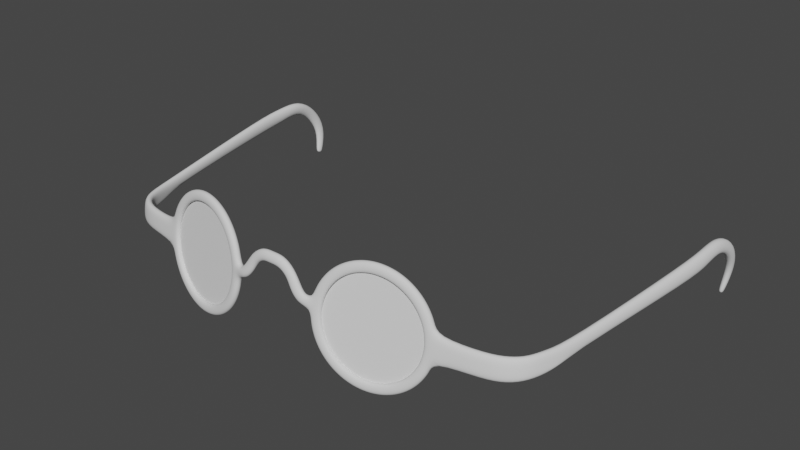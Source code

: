 # Source: glasses_face.blend  (saved by Blender 2.83.18; exported with 4.5.12 LTS)
import bpy
from mathutils import Matrix  # noqa: F401  (used for matrix-valued properties, if any)

bpy.ops.wm.read_factory_settings(use_empty=True)
scene = bpy.context.scene
scene.name = 'Scene'

# ---- collections
col_collection = bpy.data.collections.new('Collection'); scene.collection.children.link(col_collection)

# ---- world
world_world = bpy.data.worlds.new('World'); scene.world = world_world
world_world.use_nodes = True; world_world.node_tree.nodes.clear()
_N = world_world.node_tree.nodes; _L = world_world.node_tree.links
n0 = _N.new('ShaderNodeOutputWorld'); n0.name = 'World Output'; n0.location = (300, 300)
n1 = _N.new('ShaderNodeBackground'); n1.name = 'Background'; n1.location = (10, 300)
n1.inputs[0].default_value = (0.05088, 0.05088, 0.05088, 1.0)
_L.new(n1.outputs[0], n0.inputs[0])
n0.is_active_output = True
world_world.color = (0.05088, 0.05088, 0.05088)
world_world.use_sun_shadow = False
world_world.sun_shadow_jitter_overblur = 0.0

# ---- meshes
me_cube = bpy.data.meshes.new('Cube')
me_cube.from_pydata([(-4.816, -6.776, 8.037), (-4.716, -6.754, 8.375), (-4.553, -6.747, 8.688), (-4.334, -6.756, 8.964), (-4.067, -6.78, 9.194), (-3.762, -6.819, 9.367), (-3.43, -6.871, 9.478), (-3.086, -6.935, 9.521), (-4.849, -6.814, 7.687), (-4.814, -6.864, 7.34), (-4.713, -6.926, 7.007), (-4.549, -6.997, 6.703), (-4.329, -7.074, 6.438), (-4.061, -7.155, 6.223), (-3.755, -7.235, 6.066), (-3.424, -7.313, 5.973), (-3.079, -7.385, 5.947), (-2.734, -7.448, 5.991), (-2.403, -7.5, 6.101), (-2.098, -7.539, 6.275), (-1.831, -7.564, 6.504), (-1.611, -7.573, 6.781), (-1.449, -7.566, 7.094), (-1.349, -7.543, 7.432), (-1.316, -7.506, 7.781), (-1.35, -7.455, 8.129), (-1.451, -7.393, 8.461), (-1.615, -7.322, 8.766), (-1.835, -7.245, 9.031), (-2.104, -7.165, 9.246), (-2.409, -7.084, 9.403), (-2.741, -7.006, 9.496), (-4.507, -6.845, 7.983), (-4.424, -6.826, 8.26), (-4.291, -6.82, 8.518), (-4.111, -6.828, 8.745), (-3.891, -6.848, 8.934), (-3.64, -6.88, 9.076), (-3.368, -6.923, 9.167), (-3.085, -6.975, 9.202), (-4.534, -6.875, 7.696), (-4.505, -6.917, 7.41), (-4.422, -6.968, 7.137), (-4.288, -7.026, 6.887), (-4.107, -7.089, 6.669), (-3.886, -7.156, 6.492), (-3.635, -7.222, 6.363), (-3.363, -7.286, 6.287), (-3.079, -7.345, 6.266), (-2.796, -7.397, 6.302), (-2.524, -7.439, 6.393), (-2.273, -7.472, 6.535), (-2.054, -7.492, 6.723), (-1.874, -7.499, 6.951), (-1.74, -7.493, 7.208), (-1.658, -7.475, 7.486), (-1.631, -7.444, 7.773), (-1.659, -7.403, 8.059), (-1.742, -7.352, 8.332), (-1.877, -7.293, 8.582), (-2.058, -7.23, 8.8), (-2.278, -7.164, 8.976), (-2.529, -7.098, 9.105), (-2.802, -7.034, 9.182), (-4.769, -6.544, 8.008), (-4.67, -6.522, 8.345), (-4.507, -6.515, 8.659), (-4.288, -6.524, 8.935), (-4.02, -6.548, 9.165), (-3.715, -6.587, 9.338), (-3.384, -6.639, 9.448), (-3.039, -6.703, 9.492), (-4.803, -6.582, 7.658), (-4.768, -6.632, 7.31), (-4.667, -6.694, 6.978), (-4.503, -6.765, 6.673), (-4.283, -6.842, 6.408), (-4.015, -6.923, 6.193), (-3.709, -7.003, 6.036), (-3.377, -7.081, 5.944), (-3.033, -7.153, 5.918), (-2.688, -7.216, 5.962), (-2.357, -7.268, 6.072), (-2.052, -7.307, 6.246), (-1.784, -7.332, 6.475), (-1.565, -7.341, 6.752), (-1.402, -7.334, 7.065), (-1.303, -7.311, 7.403), (-1.269, -7.274, 7.752), (-1.304, -7.223, 8.1), (-1.405, -7.161, 8.432), (-1.569, -7.091, 8.737), (-1.789, -7.013, 9.002), (-2.057, -6.933, 9.217), (-2.363, -6.852, 9.374), (-2.695, -6.775, 9.467), (-4.46, -6.613, 7.954), (-4.378, -6.594, 8.231), (-4.245, -6.589, 8.489), (-4.064, -6.596, 8.716), (-3.845, -6.616, 8.904), (-3.594, -6.648, 9.047), (-3.322, -6.691, 9.138), (-3.039, -6.743, 9.173), (-4.488, -6.643, 7.667), (-4.459, -6.685, 7.381), (-4.376, -6.736, 7.108), (-4.241, -6.794, 6.857), (-4.06, -6.857, 6.64), (-3.84, -6.924, 6.463), (-3.589, -6.99, 6.334), (-3.316, -7.054, 6.258), (-3.033, -7.113, 6.237), (-2.75, -7.165, 6.273), (-2.478, -7.208, 6.364), (-2.227, -7.24, 6.506), (-2.008, -7.26, 6.694), (-1.827, -7.267, 6.922), (-1.694, -7.261, 7.179), (-1.612, -7.243, 7.457), (-1.584, -7.212, 7.744), (-1.613, -7.171, 8.029), (-1.696, -7.12, 8.303), (-1.831, -7.062, 8.553), (-2.012, -6.998, 8.771), (-2.232, -6.932, 8.947), (-2.483, -6.866, 9.076), (-2.756, -6.802, 9.153), (-6.12, -6.647, 7.287), (-6.155, -6.596, 7.635), (-6.121, -6.559, 7.984), (-6.074, -6.415, 7.258), (-6.108, -6.364, 7.606), (-6.075, -6.327, 7.955), (-6.664, -6.394, 7.281), (-6.683, -6.335, 7.628), (-6.64, -6.309, 7.978), (-6.554, -6.185, 7.252), (-6.572, -6.126, 7.599), (-6.53, -6.1, 7.949), (-7.041, -6.043, 7.332), (-7.035, -5.981, 7.624), (-6.986, -5.972, 7.973), (-6.864, -5.885, 7.311), (-6.859, -5.824, 7.595), (-6.81, -5.814, 7.944), (-7.274, -5.407, 7.38), (-7.244, -5.356, 7.619), (-7.197, -5.373, 7.968), (-7.044, -5.364, 7.334), (-7.011, -5.314, 7.59), (-6.964, -5.332, 7.939), (-7.435, -4.724, 7.604), (-7.389, -4.741, 7.953), (-7.203, -4.683, 7.574), (-7.156, -4.7, 7.924), (-8.208, -0.009261, 7.837), (-8.147, -0.04357, 8.413), (-7.876, -0.001941, 7.796), (-7.814, -0.03625, 8.372), (-8.238, 1.48, 8.077), (-8.157, 1.713, 8.508), (-7.909, 1.477, 8.017), (-7.827, 1.71, 8.447), (-8.27, 2.169, 7.76), (-8.198, 2.544, 7.972), (-7.982, 2.149, 7.696), (-7.91, 2.525, 7.909), (-8.163, 2.643, 7.021), (-8.133, 2.996, 7.105), (-7.919, 2.618, 7.042), (-7.89, 2.97, 7.127), (-8.05, 2.477, 6.352), (-7.998, 2.733, 6.298), (-7.873, 2.446, 6.372), (-7.821, 2.702, 6.319), (-7.99, 2.505, 6.242), (-7.962, 2.645, 6.212), (-7.894, 2.488, 6.253), (-7.865, 2.628, 6.223), (-0.9627, -7.591, 7.842), (-1.165, -7.541, 8.127), (-0.9081, -7.359, 7.84), (-1.11, -7.309, 8.125), (-0.6875, -7.573, 8.176), (-1.005, -7.503, 8.314), (-0.6362, -7.375, 8.181), (-0.9528, -7.27, 8.316), (-0.5518, -7.536, 8.45), (-0.7519, -7.47, 8.737), (-0.5342, -7.3, 8.423), (-0.694, -7.241, 8.709), (-0.2914, -7.546, 8.656), (-0.3601, -7.473, 8.995), (-0.2798, -7.313, 8.608), (-0.3485, -7.24, 8.947), (0.9226, -7.591, 8.64), (0.916, -7.5, 8.981), (0.9308, -7.361, 8.579), (0.9242, -7.27, 8.921), (-7.821, 0.837, 8.409), (-8.152, 0.8349, 8.46), (-7.892, 0.7376, 7.864), (-8.223, 0.7355, 7.915), (-2.773, -7.281, 6.287), (-3.056, -7.229, 6.252), (-2.501, -7.324, 6.378), (-2.25, -7.356, 6.52), (-2.031, -7.376, 6.709), (-1.851, -7.383, 6.936), (-1.717, -7.377, 7.194), (-1.635, -7.359, 7.471), (-1.608, -7.328, 7.758), (-1.636, -7.287, 8.044), (-1.719, -7.236, 8.317), (-1.854, -7.177, 8.567), (-4.084, -6.973, 6.654), (-4.265, -6.91, 6.872), (-2.035, -7.114, 8.785), (-4.399, -6.852, 7.122), (-2.255, -7.048, 8.962), (-4.482, -6.801, 7.395), (-4.511, -6.759, 7.681), (-2.506, -6.982, 9.091), (-4.483, -6.729, 7.968), (-4.401, -6.71, 8.246), (-2.779, -6.918, 9.167), (-4.268, -6.704, 8.503), (-3.062, -6.859, 9.188), (-4.088, -6.712, 8.731), (-3.345, -6.807, 9.152), (-3.868, -6.732, 8.919), (-3.617, -6.764, 9.061), (-3.863, -7.04, 6.478), (-3.612, -7.106, 6.349), (-3.34, -7.17, 6.272)], [], [(2, 34, 35, 3), (1, 33, 34, 2), (18, 50, 49, 17), (19, 51, 50, 18), (20, 52, 51, 19), (7, 39, 63, 31), (6, 38, 39, 7), (21, 53, 52, 20), (3, 35, 36, 4), (22, 54, 53, 21), (5, 37, 38, 6), (23, 55, 54, 22), (4, 36, 37, 5), (24, 56, 55, 23), (10, 42, 41, 9), (25, 57, 56, 24), (8, 40, 32, 0), (26, 58, 57, 25), (13, 45, 44, 12), (27, 59, 58, 26), (14, 46, 45, 13), (12, 44, 43, 11), (28, 60, 59, 27), (15, 47, 46, 14), (11, 43, 42, 10), (29, 61, 60, 28), (16, 48, 47, 15), (9, 41, 40, 8), (30, 62, 61, 29), (17, 49, 48, 16), (0, 32, 33, 1), (31, 63, 62, 30), (66, 67, 99, 98), (65, 66, 98, 97), (82, 81, 113, 114), (83, 82, 114, 115), (84, 83, 115, 116), (71, 95, 127, 103), (70, 71, 103, 102), (85, 84, 116, 117), (67, 68, 100, 99), (86, 85, 117, 118), (69, 70, 102, 101), (87, 86, 118, 119), (68, 69, 101, 100), (88, 87, 119, 120), (74, 73, 105, 106), (89, 88, 120, 121), (72, 64, 96, 104), (90, 89, 121, 122), (77, 76, 108, 109), (91, 90, 122, 123), (78, 77, 109, 110), (76, 75, 107, 108), (92, 91, 123, 124), (79, 78, 110, 111), (75, 74, 106, 107), (93, 92, 124, 125), (80, 79, 111, 112), (73, 72, 104, 105), (94, 93, 125, 126), (81, 80, 112, 113), (64, 65, 97, 96), (95, 94, 126, 127), (205, 204, 113, 112), (23, 22, 86, 87), (204, 206, 114, 113), (24, 23, 87, 88), (206, 207, 115, 114), (89, 25, 181, 183), (207, 208, 116, 115), (26, 25, 89, 90), (208, 209, 117, 116), (27, 26, 90, 91), (12, 11, 75, 76), (209, 210, 118, 117), (28, 27, 91, 92), (11, 10, 74, 75), (210, 211, 119, 118), (29, 28, 92, 93), (72, 73, 131, 132), (211, 212, 120, 119), (30, 29, 93, 94), (0, 1, 65, 64), (212, 213, 121, 120), (31, 30, 94, 95), (1, 2, 66, 65), (213, 214, 122, 121), (7, 31, 95, 71), (2, 3, 67, 66), (214, 215, 123, 122), (217, 216, 108, 107), (6, 7, 71, 70), (215, 218, 124, 123), (219, 217, 107, 106), (3, 4, 68, 67), (218, 220, 125, 124), (222, 221, 105, 104), (5, 6, 70, 69), (220, 223, 126, 125), (225, 224, 96, 97), (4, 5, 69, 68), (223, 226, 127, 126), (227, 225, 97, 98), (10, 9, 73, 74), (226, 228, 103, 127), (229, 227, 98, 99), (73, 9, 128, 131), (228, 230, 102, 103), (13, 12, 76, 77), (231, 229, 99, 100), (14, 13, 77, 78), (230, 232, 101, 102), (15, 14, 78, 79), (232, 231, 100, 101), (16, 15, 79, 80), (221, 219, 106, 105), (17, 16, 80, 81), (224, 222, 104, 96), (18, 17, 81, 82), (216, 233, 109, 108), (19, 18, 82, 83), (233, 234, 110, 109), (20, 19, 83, 84), (234, 235, 111, 110), (21, 20, 84, 85), (235, 205, 112, 111), (22, 21, 85, 86), (131, 128, 134, 137), (128, 129, 135, 134), (64, 72, 132, 133), (9, 8, 129, 128), (8, 0, 130, 129), (0, 64, 133, 130), (138, 137, 143, 144), (136, 139, 145, 142), (133, 132, 138, 139), (129, 130, 136, 135), (130, 133, 139, 136), (132, 131, 137, 138), (145, 144, 150, 151), (143, 140, 146, 149), (134, 135, 141, 140), (137, 134, 140, 143), (139, 138, 144, 145), (135, 136, 142, 141), (147, 152, 146), (148, 151, 155, 153), (141, 142, 148, 147), (142, 145, 151, 148), (144, 143, 149, 150), (140, 141, 147, 146), (153, 155, 159, 157), (149, 146, 152, 154), (151, 150, 154, 155), (147, 148, 153, 152), (150, 149, 154), (201, 200, 163, 161), (155, 154, 158, 159), (154, 152, 156, 158), (152, 153, 157, 156), (163, 162, 166, 167), (200, 202, 162, 163), (202, 203, 160, 162), (203, 201, 161, 160), (166, 164, 168, 170), (162, 160, 164, 166), (160, 161, 165, 164), (161, 163, 167, 165), (169, 171, 175, 173), (164, 165, 169, 168), (165, 167, 171, 169), (167, 166, 170, 171), (174, 172, 176, 178), (171, 170, 174, 175), (170, 168, 172, 174), (168, 169, 173, 172), (176, 177, 179, 178), (172, 173, 177, 176), (173, 175, 179, 177), (175, 174, 178, 179), (183, 181, 185, 187), (88, 89, 183, 182), (24, 88, 182, 180), (25, 24, 180, 181), (184, 186, 190, 188), (182, 183, 187, 186), (180, 182, 186, 184), (181, 180, 184, 185), (189, 188, 192, 193), (185, 184, 188, 189), (187, 185, 189, 191), (186, 187, 191, 190), (195, 193, 197, 199), (191, 189, 193, 195), (190, 191, 195, 194), (188, 190, 194, 192), (197, 196, 198, 199), (194, 195, 199, 198), (192, 194, 198, 196), (193, 192, 196, 197), (156, 157, 201, 203), (158, 156, 203, 202), (159, 158, 202, 200), (157, 159, 200, 201), (47, 48, 205, 235), (46, 47, 235, 234), (45, 46, 234, 233), (44, 45, 233, 216), (32, 40, 222, 224), (41, 42, 219, 221), (37, 36, 231, 232), (38, 37, 232, 230), (36, 35, 229, 231), (39, 38, 230, 228), (35, 34, 227, 229), (63, 39, 228, 226), (34, 33, 225, 227), (62, 63, 226, 223), (33, 32, 224, 225), (61, 62, 223, 220), (40, 41, 221, 222), (60, 61, 220, 218), (42, 43, 217, 219), (59, 60, 218, 215), (43, 44, 216, 217), (58, 59, 215, 214), (57, 58, 214, 213), (56, 57, 213, 212), (55, 56, 212, 211), (54, 55, 211, 210), (53, 54, 210, 209), (52, 53, 209, 208), (51, 52, 208, 207), (50, 51, 207, 206), (49, 50, 206, 204), (48, 49, 204, 205)])
me_cube.polygons.foreach_set('use_smooth', [True] * 237)
_uv = me_cube.uv_layers.new(name='UVMap')
_uv.uv.foreach_set('vector', [0.0, 0.0, 0.0, 0.0, 0.0, 0.0, 0.0, 0.0, 0.0, 0.0, 0.0, 0.0, 0.0, 0.0, 0.0, 0.0, 0.0, 0.0, 0.0, 0.0, 0.0, 0.0, 0.0, 0.0, 0.0, 0.0, 0.0, 0.0, 0.0, 0.0, 0.0, 0.0, 0.0, 0.0, 0.0, 0.0, 0.0, 0.0, 0.0, 0.0, 0.0, 0.0, 0.0, 0.0, 0.0, 0.0, 0.0, 0.0, 0.0, 0.0, 0.0, 0.0, 0.0, 0.0, 0.0, 0.0, 0.0, 0.0, 0.0, 0.0, 0.0, 0.0, 0.0, 0.0, 0.0, 0.0, 0.0, 0.0, 0.0, 0.0, 0.0, 0.0, 0.0, 0.0, 0.0, 0.0, 0.0, 0.0, 0.0, 0.0, 0.0, 0.0, 0.0, 0.0, 0.0, 0.0, 0.0, 0.0, 0.0, 0.0, 0.0, 0.0, 0.0, 0.0, 0.0, 0.0, 0.0, 0.0, 0.0, 0.0, 0.0, 0.0, 0.0, 0.0, 0.0, 0.0, 0.0, 0.0, 0.0, 0.0, 0.0, 0.0, 0.0, 0.0, 0.0, 0.0, 0.0, 0.0, 0.0, 0.0, 0.0, 0.0, 0.0, 0.0, 0.0, 0.0, 0.0, 0.0, 0.0, 0.0, 0.0, 0.0, 0.0, 0.0, 0.0, 0.0, 0.0, 0.0, 0.0, 0.0, 0.0, 0.0, 0.0, 0.0, 0.0, 0.0, 0.0, 0.0, 0.0, 0.0, 0.0, 0.0, 0.0, 0.0, 0.0, 0.0, 0.0, 0.0, 0.0, 0.0, 0.0, 0.0, 0.0, 0.0, 0.0, 0.0, 0.0, 0.0, 0.0, 0.0, 0.0, 0.0, 0.0, 0.0, 0.0, 0.0, 0.0, 0.0, 0.0, 0.0, 0.0, 0.0, 0.0, 0.0, 0.0, 0.0, 0.0, 0.0, 0.0, 0.0, 0.0, 0.0, 0.0, 0.0, 0.0, 0.0, 0.0, 0.0, 0.0, 0.0, 0.0, 0.0, 0.0, 0.0, 0.0, 0.0, 0.0, 0.0, 0.0, 0.0, 0.0, 0.0, 0.0, 0.0, 0.0, 0.0, 0.0, 0.0, 0.0, 0.0, 0.0, 0.0, 0.0, 0.0, 0.0, 0.0, 0.0, 0.0, 0.0, 0.0, 0.0, 0.0, 0.0, 0.0, 0.0, 0.0, 0.0, 0.0, 0.0, 0.0, 0.0, 0.0, 0.0, 0.0, 0.0, 0.0, 0.0, 0.0, 0.0, 0.0, 0.0, 0.0, 0.0, 0.0, 0.0, 0.0, 0.0, 0.0, 0.0, 0.0, 0.0, 0.0, 0.0, 0.0, 0.0, 0.0, 0.0, 0.0, 0.0, 0.0, 0.0, 0.0, 0.0, 0.0, 0.0, 0.0, 0.0, 0.0, 0.0, 0.0, 0.0, 0.0, 0.0, 0.0, 0.0, 0.0, 0.0, 0.0, 0.0, 0.0, 0.0, 0.0, 0.0, 0.0, 0.0, 0.0, 0.0, 0.0, 0.0, 0.0, 0.0, 0.0, 0.0, 0.0, 0.0, 0.0, 0.0, 0.0, 0.0, 0.0, 0.0, 0.0, 0.0, 0.0, 0.0, 0.0, 0.0, 0.0, 0.0, 0.0, 0.0, 0.0, 0.0, 0.0, 0.0, 0.0, 0.0, 0.0, 0.0, 0.0, 0.0, 0.0, 0.0, 0.0, 0.0, 0.0, 0.0, 0.0, 0.0, 0.0, 0.0, 0.0, 0.0, 0.0, 0.0, 0.0, 0.0, 0.0, 0.0, 0.0, 0.0, 0.0, 0.0, 0.0, 0.0, 0.0, 0.0, 0.0, 0.0, 0.0, 0.0, 0.0, 0.0, 0.0, 0.0, 0.0, 0.0, 0.0, 0.0, 0.0, 0.0, 0.0, 0.0, 0.0, 0.0, 0.0, 0.0, 0.0, 0.0, 0.0, 0.0, 0.0, 0.0, 0.0, 0.0, 0.0, 0.0, 0.0, 0.0, 0.0, 0.0, 0.0, 0.0, 0.0, 0.0, 0.0, 0.0, 0.0, 0.0, 0.0, 0.0, 0.0, 0.0, 0.0, 0.0, 0.0, 0.0, 0.0, 0.0, 0.0, 0.0, 0.0, 0.0, 0.0, 0.0, 0.0, 0.0, 0.0, 0.0, 0.0, 0.0, 0.0, 0.0, 0.0, 0.0, 0.0, 0.0, 0.0, 0.0, 0.0, 0.0, 0.0, 0.0, 0.0, 0.0, 0.0, 0.0, 0.0, 0.0, 0.0, 0.0, 0.0, 0.0, 0.0, 0.0, 0.0, 0.0, 0.0, 0.0, 0.0, 0.0, 0.0, 0.0, 0.0, 0.0, 0.0, 0.0, 0.0, 0.0, 0.0, 0.0, 0.0, 0.0, 0.0, 0.0, 0.0, 0.0, 0.0, 0.0, 0.0, 0.0, 0.0, 0.0, 0.0, 0.0, 0.0, 0.0, 0.0, 0.0, 0.0, 0.0, 0.0, 0.0, 0.0, 0.0, 0.0, 0.0, 0.0, 0.0, 0.0, 0.0, 0.0, 0.0, 0.0, 0.0, 0.0, 0.0, 0.0, 0.0, 0.0, 0.0, 0.0, 0.0, 0.0, 0.0, 0.0, 0.0, 0.0, 0.0, 0.0, 0.0, 0.0, 0.0, 0.0, 0.0, 0.0, 0.0, 0.0, 0.0, 0.0, 0.0, 0.0, 0.0, 0.0, 0.0, 0.0, 0.0, 0.0, 0.0, 0.0, 0.0, 0.0, 0.0, 0.0, 0.0, 0.0, 0.0, 0.0, 0.0, 0.0, 0.0, 0.0, 0.0, 0.0, 0.0, 0.0, 0.0, 0.0, 0.0, 0.0, 0.0, 0.0, 0.0, 0.0, 0.0, 0.0, 0.0, 0.0, 0.0, 0.0, 0.0, 0.0, 0.0, 0.0, 0.0, 0.0, 0.0, 0.0, 0.0, 0.0, 0.0, 0.0, 0.0, 0.0, 0.0, 0.0, 0.0, 0.0, 0.0, 0.0, 0.0, 0.0, 0.0, 0.0, 0.0, 0.0, 0.0, 0.0, 0.0, 0.0, 0.0, 0.0, 0.0, 0.0, 0.0, 0.0, 0.0, 0.0, 0.0, 0.0, 0.0, 0.0, 0.0, 0.0, 0.0, 0.0, 0.0, 0.0, 0.0, 0.0, 0.0, 0.0, 0.0, 0.0, 0.0, 0.0, 0.0, 0.0, 0.0, 0.0, 0.0, 0.0, 0.0, 0.0, 0.0, 0.0, 0.0, 0.0, 0.0, 0.0, 0.0, 0.0, 0.0, 0.0, 0.0, 0.0, 0.0, 0.0, 0.0, 0.0, 0.0, 0.0, 0.0, 0.0, 0.0, 0.0, 0.0, 0.0, 0.0, 0.0, 0.0, 0.0, 0.0, 0.0, 0.0, 0.0, 0.0, 0.0, 0.0, 0.0, 0.0, 0.0, 0.0, 0.0, 0.0, 0.0, 0.0, 0.0, 0.0, 0.0, 0.0, 0.0, 0.0, 0.0, 0.0, 0.0, 0.0, 0.0, 0.0, 0.0, 0.0, 0.0, 0.0, 0.0, 0.0, 0.0, 0.0, 0.0, 0.0, 0.0, 0.0, 0.0, 0.0, 0.0, 0.0, 0.0, 0.0, 0.0, 0.0, 0.0, 0.0, 0.0, 0.0, 0.0, 0.0, 0.0, 0.0, 0.0, 0.0, 0.0, 0.0, 0.0, 0.0, 0.0, 0.0, 0.0, 0.0, 0.0, 0.0, 0.0, 0.0, 0.0, 0.0, 0.0, 0.0, 0.0, 0.0, 0.0, 0.0, 0.0, 0.0, 0.0, 0.0, 0.0, 0.0, 0.0, 0.0, 0.0, 0.0, 0.0, 0.0, 0.0, 0.0, 0.0, 0.0, 0.0, 0.0, 0.0, 0.0, 0.0, 0.0, 0.0, 0.0, 0.0, 0.0, 0.0, 0.0, 0.0, 0.0, 0.0, 0.0, 0.0, 0.0, 0.0, 0.0, 0.0, 0.0, 0.0, 0.0, 0.0, 0.0, 0.0, 0.0, 0.0, 0.0, 0.0, 0.0, 0.0, 0.0, 0.0, 0.0, 0.0, 0.0, 0.0, 0.0, 0.0, 0.0, 0.0, 0.0, 0.0, 0.0, 0.0, 0.0, 0.0, 0.0, 0.0, 0.0, 0.0, 0.0, 0.0, 0.0, 0.0, 0.0, 0.0, 0.0, 0.0, 0.0, 0.0, 0.0, 0.0, 0.0, 0.0, 0.0, 0.0, 0.0, 0.0, 0.0, 0.0, 0.0, 0.0, 0.0, 0.0, 0.0, 0.0, 0.0, 0.0, 0.0, 0.0, 0.0, 0.0, 0.0, 0.0, 0.0, 0.0, 0.0, 0.0, 0.0, 0.0, 0.0, 0.0, 0.0, 0.0, 0.0, 0.0, 0.0, 0.0, 0.0, 0.0, 0.0, 0.0, 0.0, 0.0, 0.0, 0.0, 0.0, 0.0, 0.0, 0.0, 0.0, 0.0, 0.0, 0.0, 0.0, 0.0, 0.0, 0.0, 0.0, 0.0, 0.0, 0.0, 0.0, 0.0, 0.0, 0.0, 0.0, 0.0, 0.0, 0.0, 0.0, 0.0, 0.0, 0.0, 0.0, 0.0, 0.0, 0.0, 0.0, 0.0, 0.0, 0.0, 0.0, 0.0, 0.0, 0.0, 0.0, 0.0, 0.0, 0.0, 0.0, 0.0, 0.0, 0.0, 0.0, 0.0, 0.0, 0.0, 0.0, 0.0, 0.0, 0.0, 0.0, 0.0, 0.0, 0.0, 0.0, 0.0, 0.0, 0.0, 0.0, 0.0, 0.0, 0.0, 0.0, 0.0, 0.0, 0.0, 0.0, 0.0, 0.0, 0.0, 0.0, 0.0, 0.0, 0.0, 0.0, 0.0, 0.0, 0.0, 0.0, 0.0, 0.0, 0.0, 0.0, 0.0, 0.0, 0.0, 0.0, 0.0, 0.0, 0.0, 0.0, 0.0, 0.0, 0.0, 0.0, 0.0, 0.0, 0.0, 0.0, 0.0, 0.0, 0.0, 0.0, 0.0, 0.0, 0.0, 0.0, 0.0, 0.0, 0.0, 0.0, 0.0, 0.0, 0.0, 0.0, 0.0, 0.0, 0.0, 0.0, 0.0, 0.0, 0.0, 0.0, 0.0, 0.0, 0.0, 0.0, 0.0, 0.0, 0.0, 0.0, 0.0, 0.0, 0.0, 0.0, 0.0, 0.0, 0.0, 0.0, 0.0, 0.0, 0.0, 0.0, 0.0, 0.0, 0.0, 0.0, 0.0, 0.0, 0.0, 0.0, 0.0, 0.0, 0.0, 0.0, 0.0, 0.0, 0.0, 0.0, 0.0, 0.0, 0.0, 0.0, 0.0, 0.0, 0.0, 0.0, 0.0, 0.0, 0.0, 0.0, 0.0, 0.0, 0.0, 0.0, 0.0, 0.0, 0.0, 0.0, 0.0, 0.0, 0.0, 0.0, 0.0, 0.0, 0.0, 0.0, 0.0, 0.0, 0.0, 0.0, 0.0, 0.0, 0.0, 0.0, 0.0, 0.0, 0.0, 0.0, 0.0, 0.0, 0.0, 0.0, 0.0, 0.0, 0.0, 0.0, 0.0, 0.0, 0.0, 0.0, 0.0, 0.0, 0.0, 0.0, 0.0, 0.0, 0.0, 0.0, 0.0, 0.0, 0.0, 0.0, 0.0, 0.0, 0.0, 0.0, 0.0, 0.0, 0.0, 0.0, 0.0, 0.0, 0.0, 0.0, 0.0, 0.0, 0.0, 0.0, 0.0, 0.0, 0.0, 0.0, 0.0, 0.0, 0.0, 0.0, 0.0, 0.0, 0.0, 0.0, 0.0, 0.0, 0.0, 0.0, 0.0, 0.0, 0.0, 0.0, 0.0, 0.0, 0.0, 0.0, 0.0, 0.0, 0.0, 0.0, 0.0, 0.0, 0.0, 0.0, 0.0, 0.0, 0.0, 0.0, 0.0, 0.0, 0.0, 0.0, 0.0, 0.0, 0.0, 0.0, 0.0, 0.0, 0.0, 0.0, 0.0, 0.0, 0.0, 0.0, 0.0, 0.0, 0.0, 0.0, 0.0, 0.0, 0.0, 0.0, 0.0, 0.0, 0.0, 0.0, 0.0, 0.0, 0.0, 0.0, 0.0, 0.0, 0.0, 0.0, 0.0, 0.0, 0.0, 0.0, 0.0, 0.0, 0.0, 0.0, 0.0, 0.0, 0.0, 0.0, 0.0, 0.0, 0.0, 0.0, 0.0, 0.0, 0.0, 0.0, 0.0, 0.0, 0.0, 0.0, 0.0, 0.0, 0.0, 0.0, 0.0, 0.0, 0.0, 0.0, 0.0, 0.0, 0.0, 0.0, 0.0, 0.0, 0.0, 0.0, 0.0, 0.0, 0.0, 0.0, 0.0, 0.0, 0.0, 0.0, 0.0, 0.0, 0.0, 0.0, 0.0, 0.0, 0.0, 0.0, 0.0, 0.0, 0.0, 0.0, 0.0, 0.0, 0.0, 0.0, 0.0, 0.0, 0.0, 0.0, 0.0, 0.0, 0.0, 0.0, 0.0, 0.0, 0.0, 0.0, 0.0, 0.0, 0.0, 0.0, 0.0, 0.0, 0.0, 0.0, 0.0, 0.0, 0.0, 0.0, 0.0, 0.0, 0.0, 0.0, 0.0, 0.0, 0.0, 0.0, 0.0, 0.0, 0.0, 0.0, 0.0, 0.0, 0.0, 0.0, 0.0, 0.0, 0.0, 0.0, 0.0, 0.0, 0.0, 0.0, 0.0, 0.0, 0.0, 0.0, 0.0, 0.0, 0.0, 0.0, 0.0, 0.0, 0.0, 0.0, 0.0, 0.0, 0.0, 0.0, 0.0, 0.0, 0.0, 0.0, 0.0, 0.0, 0.0, 0.0, 0.0, 0.0, 0.0, 0.0, 0.0, 0.0, 0.0, 0.0, 0.0, 0.0, 0.0, 0.0, 0.0, 0.0, 0.0, 0.0, 0.0, 0.0, 0.0, 0.0, 0.0, 0.0, 0.0, 0.0, 0.0, 0.0, 0.0, 0.0, 0.0, 0.0, 0.0, 0.0, 0.0, 0.0, 0.0, 0.0, 0.0, 0.0, 0.0, 0.0, 0.0, 0.0, 0.0, 0.0, 0.0, 0.0, 0.0, 0.0, 0.0, 0.0, 0.0, 0.0, 0.0, 0.0, 0.0, 0.0, 0.0, 0.0, 0.0, 0.0, 0.0, 0.0, 0.0, 0.0, 0.0, 0.0, 0.0, 0.0, 0.0, 0.0, 0.0, 0.0, 0.0, 0.0, 0.0, 0.0, 0.0, 0.0, 0.0, 0.0, 0.0, 0.0, 0.0, 0.0, 0.0, 0.0, 0.0, 0.0, 0.0, 0.0, 0.0, 0.0, 0.0, 0.0, 0.0, 0.0, 0.0, 0.0, 0.0, 0.0, 0.0, 0.0, 0.0, 0.0, 0.0, 0.0, 0.0, 0.0, 0.0, 0.0, 0.0, 0.0, 0.0, 0.0, 0.0, 0.0, 0.0, 0.0, 0.0, 0.0, 0.0, 0.0, 0.0, 0.0, 0.0, 0.0, 0.0, 0.0, 0.0, 0.0, 0.0, 0.0, 0.0, 0.0, 0.0, 0.0, 0.0, 0.0, 0.0, 0.0, 0.0, 0.0, 0.0, 0.0, 0.0, 0.0, 0.0, 0.0, 0.0, 0.0, 0.0, 0.0, 0.0, 0.0, 0.0, 0.0, 0.0, 0.0, 0.0, 0.0, 0.0, 0.0, 0.0, 0.0, 0.0, 0.0, 0.0, 0.0, 0.0, 0.0, 0.0, 0.0, 0.0, 0.0, 0.0, 0.0, 0.0, 0.0, 0.0, 0.0, 0.0, 0.0, 0.0, 0.0, 0.0, 0.0, 0.0, 0.0, 0.0, 0.0, 0.0, 0.0, 0.0, 0.0, 0.0, 0.0, 0.0, 0.0, 0.0, 0.0, 0.0, 0.0, 0.0, 0.0, 0.0, 0.0, 0.0, 0.0, 0.0, 0.0, 0.0, 0.0, 0.0, 0.0, 0.0, 0.0, 0.0, 0.0, 0.0, 0.0, 0.0, 0.0, 0.0, 0.0, 0.0, 0.0, 0.0, 0.0, 0.0, 0.0, 0.0, 0.0, 0.0, 0.0, 0.0, 0.0, 0.0, 0.0, 0.0, 0.0, 0.0, 0.0, 0.0, 0.0, 0.0, 0.0, 0.0, 0.0, 0.0, 0.0, 0.0, 0.0, 0.0, 0.0, 0.0, 0.0, 0.0, 0.0, 0.0, 0.0, 0.0, 0.0, 0.0, 0.0, 0.0, 0.0, 0.0, 0.0, 0.0, 0.0, 0.0, 0.0, 0.0, 0.0, 0.0, 0.0, 0.0, 0.0, 0.0, 0.0, 0.0, 0.0, 0.0, 0.0, 0.0, 0.0, 0.0, 0.0, 0.0, 0.0, 0.0, 0.0, 0.0, 0.0, 0.0, 0.0, 0.0, 0.0, 0.0, 0.0, 0.0, 0.0, 0.0, 0.0, 0.0, 0.0, 0.0, 0.0, 0.0, 0.0, 0.0, 0.0, 0.0, 0.0, 0.0, 0.0, 0.0, 0.0, 0.0, 0.0, 0.0, 0.0, 0.0, 0.0, 0.0, 0.0, 0.0, 0.0, 0.0, 0.0, 0.0, 0.0, 0.0, 0.0, 0.0, 0.0, 0.0, 0.0, 0.0, 0.0, 0.0, 0.0, 0.0, 0.0, 0.0, 0.0, 0.0, 0.0, 0.0, 0.0, 0.0, 0.0, 0.0, 0.0, 0.0, 0.0, 0.0, 0.0, 0.0, 0.0, 0.0, 0.0, 0.0, 0.0, 0.0, 0.0, 0.0, 0.0, 0.0, 0.0, 0.0, 0.0, 0.0, 0.0, 0.0, 0.0, 0.0, 0.0, 0.0, 0.0, 0.0, 0.0, 0.0, 0.0, 0.0, 0.0, 0.0, 0.0, 0.0, 0.0, 0.0, 0.0, 0.0, 0.0, 0.0, 0.0, 0.0, 0.0, 0.0, 0.0, 0.0, 0.0, 0.0, 0.0, 0.0, 0.0, 0.0, 0.0, 0.0, 0.0, 0.0, 0.0, 0.0, 0.0, 0.0, 0.0, 0.0, 0.0, 0.0, 0.0, 0.0, 0.0, 0.0, 0.0, 0.0, 0.0, 0.0, 0.0, 0.0, 0.0, 0.0, 0.0, 0.0, 0.0, 0.0, 0.0, 0.0, 0.0, 0.0, 0.0, 0.0, 0.0, 0.0, 0.0, 0.0, 0.0, 0.0, 0.0, 0.0, 0.0, 0.0, 0.0, 0.0, 0.0, 0.0, 0.0, 0.0, 0.0, 0.0, 0.0, 0.0, 0.0, 0.0, 0.0, 0.0, 0.0, 0.0, 0.0, 0.0, 0.0, 0.0, 0.0, 0.0, 0.0, 0.0, 0.0, 0.0, 0.0, 0.0, 0.0, 0.0, 0.0, 0.0, 0.0, 0.0, 0.0, 0.0, 0.0, 0.0, 0.0, 0.0, 0.0, 0.0, 0.0, 0.0, 0.0, 0.0, 0.0, 0.0, 0.0, 0.0, 0.0, 0.0, 0.0, 0.0, 0.0, 0.0, 0.0, 0.0, 0.0, 0.0, 0.0, 0.0, 0.0, 0.0, 0.0, 0.0, 0.0, 0.0, 0.0, 0.0, 0.0, 0.0, 0.0, 0.0, 0.0, 0.0, 0.0, 0.0, 0.0, 0.0, 0.0, 0.0, 0.0, 0.0, 0.0, 0.0, 0.0, 0.0, 0.0, 0.0, 0.0, 0.0, 0.0, 0.0, 0.0, 0.0, 0.0, 0.0, 0.0, 0.0, 0.0, 0.0, 0.0, 0.0, 0.0, 0.0, 0.0, 0.0, 0.0, 0.0, 0.0, 0.0, 0.0, 0.0, 0.0, 0.0, 0.0, 0.0, 0.0, 0.0, 0.0, 0.0, 0.0, 0.0, 0.0, 0.0, 0.0, 0.0, 0.0, 0.0, 0.0, 0.0, 0.0, 0.0])
me_cube.use_remesh_fix_poles = True
me_cube.use_remesh_preserve_attributes = False
me_cube.use_mirror_vertex_groups = False
me_cube.update()
me_cube_001 = bpy.data.meshes.new('Cube.001')
me_cube_001.from_pydata([(-2.773, -7.281, 6.287), (-3.056, -7.229, 6.252), (-2.501, -7.324, 6.378), (-2.25, -7.356, 6.52), (-2.031, -7.376, 6.709), (-1.851, -7.383, 6.936), (-1.717, -7.377, 7.194), (-1.635, -7.359, 7.471), (-1.608, -7.328, 7.758), (-1.636, -7.287, 8.044), (-1.719, -7.236, 8.317), (-1.854, -7.177, 8.567), (-4.084, -6.973, 6.654), (-4.265, -6.91, 6.872), (-2.035, -7.114, 8.785), (-4.399, -6.852, 7.122), (-2.255, -7.048, 8.962), (-4.482, -6.801, 7.395), (-4.511, -6.759, 7.681), (-2.506, -6.982, 9.091), (-4.483, -6.729, 7.968), (-4.401, -6.71, 8.246), (-2.779, -6.918, 9.167), (-4.268, -6.704, 8.503), (-3.062, -6.859, 9.188), (-4.088, -6.712, 8.731), (-3.345, -6.807, 9.152), (-3.868, -6.732, 8.919), (-3.617, -6.764, 9.061), (-3.863, -7.04, 6.478), (-3.612, -7.106, 6.349), (-3.34, -7.17, 6.272)], [], [(31, 1, 0, 2, 3, 4, 5, 6, 7, 8, 9, 10, 11, 14, 16, 19, 22, 24, 26, 28, 27, 25, 23, 21, 20, 18, 17, 15, 13, 12, 29, 30)])
_uv = me_cube_001.uv_layers.new(name='UVMap')
_uv.uv.foreach_set('vector', [0.0, 0.0, 0.0, 0.0, 0.0, 0.0, 0.0, 0.0, 0.0, 0.0, 0.0, 0.0, 0.0, 0.0, 0.0, 0.0, 0.0, 0.0, 0.0, 0.0, 0.0, 0.0, 0.0, 0.0, 0.0, 0.0, 0.0, 0.0, 0.0, 0.0, 0.0, 0.0, 0.0, 0.0, 0.0, 0.0, 0.0, 0.0, 0.0, 0.0, 0.0, 0.0, 0.0, 0.0, 0.0, 0.0, 0.0, 0.0, 0.0, 0.0, 0.0, 0.0, 0.0, 0.0, 0.0, 0.0, 0.0, 0.0, 0.0, 0.0, 0.0, 0.0, 0.0, 0.0])
me_cube_001.use_remesh_fix_poles = True
me_cube_001.use_remesh_preserve_attributes = False
me_cube_001.use_mirror_vertex_groups = False
me_cube_001.update()

# ---- objects
ob_cube_001 = bpy.data.objects.new('Cube.001', me_cube)
ob_cube_002 = bpy.data.objects.new('Cube.002', me_cube_001)

# ---- transforms, parenting, visibility, modifiers, constraints
ob_cube_001.location = (-5.96e-08, -0.1081, 0.0)
ob_cube_001.scale = (0.1432, 0.1432, 0.1432)
ob_cube_001.lineart.crease_threshold = 0.0
_m = ob_cube_001.modifiers.new('Mirror', 'MIRROR')
_m.use_bisect_axis = (True, False, False)
_m.use_bisect_flip_axis = (True, False, False)
_m = ob_cube_001.modifiers.new('Subdivision', 'SUBSURF')
_m.uv_smooth = 'PRESERVE_CORNERS'
ob_cube_002.location = (2.98e-08, -0.1081, -0.003345)
ob_cube_002.scale = (0.1432, 0.1432, 0.1432)
ob_cube_002.lineart.crease_threshold = 0.0
_m = ob_cube_002.modifiers.new('Mirror', 'MIRROR')
_m.use_bisect_axis = (True, False, False)
_m.use_bisect_flip_axis = (True, False, False)
_m = ob_cube_002.modifiers.new('Subdivision', 'SUBSURF')
_m.uv_smooth = 'PRESERVE_CORNERS'

# ---- collection membership
col_collection.objects.link(ob_cube_001)
col_collection.objects.link(ob_cube_002)

# ---- scene / render settings (as saved in the file)
scene.frame_start = 1; scene.frame_end = 250; scene.frame_set(1)
scene.render.engine = 'BLENDER_EEVEE_NEXT'
scene.cycles.use_denoising = False
scene.cycles.samples = 128
scene.cycles.sampling_pattern = 'TABULATED_SOBOL'
scene.cycles.use_adaptive_sampling = False
scene.cycles.use_light_tree = False
scene.view_settings.view_transform = 'Filmic'
bpy.context.view_layer.update()

# ---- added for rendering (the .blend has no active camera and no usable light): camera, sun
cam_auto = bpy.data.cameras.new('AutoCamera')
cam_auto.lens = 50.0
cam_auto.sensor_width = 36.0
cam_auto.clip_end = 1000.0
ob_auto_camera = bpy.data.objects.new('AutoCamera', cam_auto)
scene.collection.objects.link(ob_auto_camera)
ob_auto_camera.location = (2.64521, -3.61136, 3.22162)
ob_auto_camera.rotation_euler = (1.09748, -7.21219e-08, 0.694738)
scene.camera = ob_auto_camera
light_auto_sun = bpy.data.lights.new('AutoSun', 'SUN')
light_auto_sun.energy = 3.0
light_auto_sun.angle = 0.0523599
ob_auto_sun = bpy.data.objects.new('AutoSun', light_auto_sun)
scene.collection.objects.link(ob_auto_sun)
ob_auto_sun.rotation_euler = (0.872665, 0.174533, 0.523599)
bpy.context.view_layer.update()
